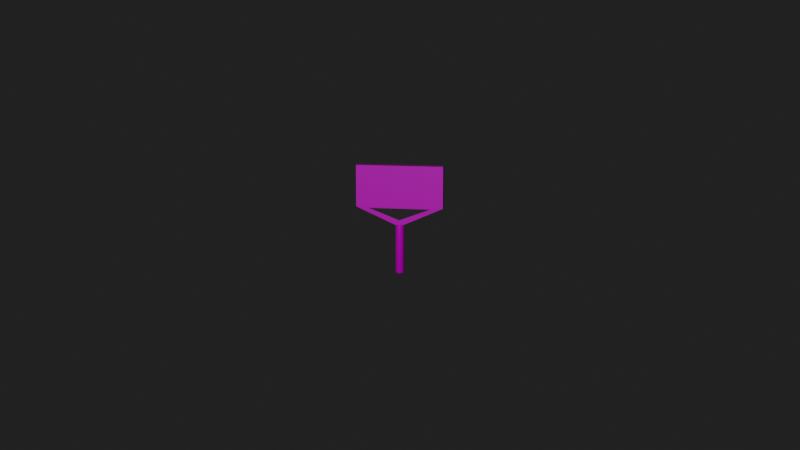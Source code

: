 # Source: ll-measure.blend  (saved by Blender 2.82.7; exported with 4.5.12 LTS)
import bpy
from mathutils import Matrix  # noqa: F401  (used for matrix-valued properties, if any)

bpy.ops.wm.read_factory_settings(use_empty=True)
scene = bpy.context.scene
scene.name = 'Scene'

# ---- collections
col_light_cam_collection = bpy.data.collections.new('light-cam-collection'); scene.collection.children.link(col_light_cam_collection)
col_collection = bpy.data.collections.new('Collection'); scene.collection.children.link(col_collection)
col_bake_light = bpy.data.collections.new('bake-light'); scene.collection.children.link(col_bake_light)
col_bake_body = bpy.data.collections.new('bake-body'); scene.collection.children.link(col_bake_body)

# ---- images (referenced by path relative to the original .blend; pixels are not part of the script)
import os
ASSET_DIR = os.environ.get("B2B_ASSET_DIR", "")  # directory of the original .blend (textures are referenced by path, not embedded)
HERE = os.path.dirname(os.path.abspath(__file__))  # packed textures are extracted next to this script under _unpacked/

def load_image(name, relpath, width, height, colorspace="sRGB"):
    """Load a texture the original file referenced (path relative to the .blend, or extracted next to this script)."""
    p = next((c for c in (os.path.join(HERE, relpath), os.path.join(ASSET_DIR, relpath)) if relpath and os.path.exists(c)), "")
    if p:
        img = bpy.data.images.load(p, check_existing=True)
        img.name = name
    else:  # same state as the original file: an image datablock whose file is absent (Cycles renders it pink)
        img = bpy.data.images.new(name, width, height)
        img.source = "FILE"
        img.filepath = "//" + (relpath or name)
    img.colorspace_settings.name = colorspace
    return img
img_ll_measure_tex_png = load_image('ll-measure-tex.png', 'll-measure-tex.png', 1024, 1024, 'sRGB')
img_ll_measure_bake_tmp_png = load_image('ll-measure-bake-tmp.png', 'll-measure-bake-tmp.png', 1024, 1024, 'sRGB')

# ---- materials (node trees are filled in below, after node groups)
mat_measure_mat = bpy.data.materials.new('measure-mat')
mat_measure_mat.alpha_threshold = 0.0
mat_measure_mat.line_color = (0.0, 0.0, 0.0, 1.0)
mat_measure_color_mat = bpy.data.materials.new('measure-color-mat')
mat_measure_bake = bpy.data.materials.new('measure-bake')
mat_measure_bake.alpha_threshold = 0.0
mat_measure_bake.line_color = (0.0, 0.0, 0.0, 1.0)

# ---- node groups
ng_auto_smooth = bpy.data.node_groups.new('Auto Smooth', 'GeometryNodeTree')
_s = ng_auto_smooth.interface.new_socket(name='Geometry', in_out='OUTPUT', socket_type='NodeSocketGeometry')
_s = ng_auto_smooth.interface.new_socket(name='Geometry', in_out='INPUT', socket_type='NodeSocketGeometry')
_s = ng_auto_smooth.interface.new_socket(name='Angle', in_out='INPUT', socket_type='NodeSocketFloat')
_s.subtype = 'ANGLE'
_s.min_value = 0.0
_s.max_value = 3.142
ng_auto_smooth.is_modifier = True
_N = ng_auto_smooth.nodes; _L = ng_auto_smooth.links
n0 = _N.new('NodeGroupOutput'); n0.name = 'Group Output'; n0.location = (480, -100)
n1 = _N.new('NodeGroupInput'); n1.name = 'Group Input'; n1.location = (-420, -300)
n2 = _N.new('NodeGroupInput'); n2.name = 'Group Input.001'; n2.location = (-60, -100)
n3 = _N.new('GeometryNodeSetShadeSmooth'); n3.name = 'Set Shade Smooth'; n3.location = (120, -100)
n3.domain = 'EDGE'
n4 = _N.new('GeometryNodeSetShadeSmooth'); n4.name = 'Set Shade Smooth.001'; n4.location = (300, -100)
n5 = _N.new('GeometryNodeInputMeshEdgeAngle'); n5.name = 'Edge Angle'; n5.location = (-420, -220)
n6 = _N.new('GeometryNodeInputEdgeSmooth'); n6.name = 'Is Edge Smooth'; n6.location = (-60, -160)
n7 = _N.new('GeometryNodeInputShadeSmooth'); n7.name = 'Is Face Smooth'; n7.location = (-240, -340)
n8 = _N.new('FunctionNodeBooleanMath'); n8.name = 'Boolean Math'; n8.location = (-60, -220)
n9 = _N.new('FunctionNodeCompare'); n9.name = 'Compare'; n9.location = (-240, -180)
n9.operation = 'LESS_EQUAL'
_L.new(n5.outputs[0], n9.inputs[0])
_L.new(n4.outputs[0], n0.inputs[0])
_L.new(n1.outputs[1], n9.inputs[1])
_L.new(n9.outputs[0], n8.inputs[0])
_L.new(n7.outputs[0], n8.inputs[1])
_L.new(n2.outputs[0], n3.inputs[0])
_L.new(n6.outputs[0], n3.inputs[1])
_L.new(n3.outputs[0], n4.inputs[0])
_L.new(n8.outputs[0], n3.inputs[2])
n0.is_active_output = True

# ---- material node trees
mat_measure_mat.use_nodes = True; mat_measure_mat.node_tree.nodes.clear()
_N = mat_measure_mat.node_tree.nodes; _L = mat_measure_mat.node_tree.links
n0 = _N.new('ShaderNodeOutputMaterial'); n0.name = 'Material Output'; n0.location = (300, 300)
n1 = _N.new('ShaderNodeAttribute'); n1.name = 'Attribute'; n1.location = (-250, 360)
n1.attribute_name = 'Col'
n2 = _N.new('ShaderNodeBsdfPrincipled'); n2.name = 'Principled BSDF'; n2.location = (10, 300)
n2.distribution = 'GGX'
n2.subsurface_method = 'BURLEY'
n2.inputs[2].default_value = 0.4
n2.inputs[3].default_value = 1.45
n2.inputs[27].default_value = (0.0, 0.0, 0.0, 1.0)
n2.inputs[28].default_value = 1.0
n3 = _N.new('ShaderNodeTexImage'); n3.name = 'Image Texture'; n3.location = (-345, 208)
n3.image = img_ll_measure_tex_png
_L.new(n2.outputs[0], n0.inputs[0])
_L.new(n3.outputs[0], n2.inputs[0])
n0.is_active_output = True
mat_measure_color_mat.use_nodes = True; mat_measure_color_mat.node_tree.nodes.clear()
_N = mat_measure_color_mat.node_tree.nodes; _L = mat_measure_color_mat.node_tree.links
n0 = _N.new('ShaderNodeOutputMaterial'); n0.name = 'Material Output'; n0.location = (300, 300)
n1 = _N.new('ShaderNodeBsdfPrincipled'); n1.name = 'Principled BSDF'; n1.location = (10, 300)
n1.distribution = 'GGX'
n1.subsurface_method = 'BURLEY'
n1.inputs[0].default_value = (0.0, 0.0, 0.0, 1.0)
n1.inputs[3].default_value = 1.45
n1.inputs[27].default_value = (0.0, 0.0, 0.0, 1.0)
n1.inputs[28].default_value = 1.0
_L.new(n1.outputs[0], n0.inputs[0])
n0.is_active_output = True
mat_measure_bake.use_nodes = True; mat_measure_bake.node_tree.nodes.clear()
_N = mat_measure_bake.node_tree.nodes; _L = mat_measure_bake.node_tree.links
n0 = _N.new('ShaderNodeOutputMaterial'); n0.name = 'Material Output'; n0.location = (300, 300)
n1 = _N.new('ShaderNodeBsdfPrincipled'); n1.name = 'Principled BSDF'; n1.location = (10, 300)
n1.distribution = 'GGX'
n1.subsurface_method = 'BURLEY'
n1.inputs[2].default_value = 0.4
n1.inputs[3].default_value = 1.45
n1.inputs[27].default_value = (0.0, 0.0, 0.0, 1.0)
n1.inputs[28].default_value = 1.0
n2 = _N.new('ShaderNodeTexImage'); n2.name = 'Image Texture'; n2.location = (-634, 193)
n2.image = img_ll_measure_tex_png
n3 = _N.new('ShaderNodeAttribute'); n3.name = 'Attribute'; n3.location = (-206, 329)
n3.attribute_name = 'Col'
n4 = _N.new('ShaderNodeTexImage'); n4.name = 'Image Texture.001'; n4.location = (-304, 181)
n4.image = img_ll_measure_bake_tmp_png
_L.new(n1.outputs[0], n0.inputs[0])
_L.new(n3.outputs[0], n1.inputs[0])
n0.is_active_output = True

# ---- world
world_world = bpy.data.worlds.new('World'); scene.world = world_world
world_world.use_nodes = True; world_world.node_tree.nodes.clear()
_N = world_world.node_tree.nodes; _L = world_world.node_tree.links
n0 = _N.new('ShaderNodeOutputWorld'); n0.name = 'World Output'; n0.location = (300, 300)
n1 = _N.new('ShaderNodeBackground'); n1.name = 'Background'; n1.location = (10, 300)
n1.inputs[0].default_value = (0.01444, 0.01444, 0.01444, 1.0)
_L.new(n1.outputs[0], n0.inputs[0])
n0.is_active_output = True
world_world.color = (0.05088, 0.05088, 0.05088)
world_world.use_sun_shadow = False
world_world.sun_shadow_jitter_overblur = 0.0

# ---- cameras
cam_camera = bpy.data.cameras.new('Camera')
cam_camera.clip_end = 100.0
cam_camera.ortho_scale = 7.314

# ---- lights
light_snap_light = bpy.data.lights.new('snap-light', 'SUN')
light_snap_light.transmission_factor = 0.0
light_snap_light.angle = 0.1993
light_snap_light.energy = 1.0
light_snap_light.shadow_soft_size = 0.1
light_snap_light.shadow_cascade_max_distance = 1000.0
light_light = bpy.data.lights.new('Light', 'SUN')
light_light.transmission_factor = 0.0
light_light.angle = 0.1993
light_light.energy = 2.0
light_light.shadow_soft_size = 0.1
light_light.shadow_cascade_max_distance = 1000.0
light_back_light = bpy.data.lights.new('back-light', 'SUN')
light_back_light.transmission_factor = 0.0
light_back_light.angle = 0.1993
light_back_light.energy = 0.5
light_back_light.shadow_soft_size = 0.1
light_back_light.shadow_cascade_max_distance = 1000.0

# ---- meshes
me_measure_body = bpy.data.meshes.new('measure-body')
me_measure_body.from_pydata([(0.2, 0.02, 0.51), (0.2, -0.02, 0.51), (-0.2, 0.02, 0.51), (-0.2, -0.02, 0.51), (0.2, 0.02, 0.32), (0.01932, 0.01932, 0.24), (0.2, -0.02, 0.32), (0.01932, -0.01932, 0.24), (-0.2, 0.02, 0.32), (-0.01932, 0.01932, 0.24), (-0.2, -0.02, 0.32), (-0.01932, -0.01932, 0.24)], [], [(0, 2, 3, 1), (6, 1, 3, 10), (10, 3, 2, 8), (4, 0, 1, 6), (8, 2, 0, 4), (7, 6, 10, 11), (11, 10, 8, 9), (9, 5, 7, 11), (5, 4, 6, 7), (9, 8, 4, 5)])
_uv = me_measure_body.uv_layers.new(name='UVMap')
_uv.uv.foreach_set('vector', [0.353, 0.3664, 0.6242, 0.3664, 0.6242, 0.3936, 0.353, 0.3936, 0.4732, 0.11, 0.4732, 0.3174, 0.03652, 0.3174, 0.03652, 0.11, 0.753, 0.3936, 0.6242, 0.3936, 0.6242, 0.3664, 0.753, 0.3664, 0.2242, 0.3664, 0.353, 0.3664, 0.353, 0.3936, 0.2242, 0.3936, 0.9635, 0.11, 0.9635, 0.3174, 0.5268, 0.3174, 0.5268, 0.11, 0.2759, 0.02265, 0.4732, 0.11, 0.03652, 0.11, 0.2337, 0.02265, 0.887, 0.3931, 0.753, 0.3936, 0.753, 0.3664, 0.887, 0.3669, 0.06398, 0.3669, 0.09017, 0.3669, 0.09017, 0.3931, 0.06398, 0.3931, 0.09017, 0.3669, 0.2242, 0.3664, 0.2242, 0.3936, 0.09017, 0.3931, 0.7663, 0.02265, 0.9635, 0.11, 0.5268, 0.11, 0.7241, 0.02265])
_ca = me_measure_body.color_attributes.new('Col', 'BYTE_COLOR', 'CORNER')
_ca.data.foreach_set('color', [0.2159, 0.2159, 0.2159, 1.0, 0.2159, 0.2159, 0.2159, 1.0, 0.2159, 0.2159, 0.2159, 1.0, 0.2159, 0.2159, 0.2159, 1.0, 0.2159, 0.2159, 0.2159, 1.0, 0.2159, 0.2159, 0.2159, 1.0, 0.2159, 0.2159, 0.2159, 1.0, 0.2159, 0.2159, 0.2159, 1.0, 0.2159, 0.2159, 0.2159, 1.0, 0.2159, 0.2159, 0.2159, 1.0, 0.2159, 0.2159, 0.2159, 1.0, 0.2159, 0.2159, 0.2159, 1.0, 0.2159, 0.2159, 0.2159, 1.0, 0.2159, 0.2159, 0.2159, 1.0, 0.2159, 0.2159, 0.2159, 1.0, 0.2159, 0.2159, 0.2159, 1.0, 0.2159, 0.2159, 0.2159, 1.0, 0.2159, 0.2159, 0.2159, 1.0, 0.2159, 0.2159, 0.2159, 1.0, 0.2159, 0.2159, 0.2159, 1.0, 0.2159, 0.2159, 0.2159, 1.0, 0.2159, 0.2159, 0.2159, 1.0, 0.2159, 0.2159, 0.2159, 1.0, 0.2159, 0.2159, 0.2159, 1.0, 0.2159, 0.2159, 0.2159, 1.0, 0.2159, 0.2159, 0.2159, 1.0, 0.2159, 0.2159, 0.2159, 1.0, 0.2159, 0.2159, 0.2159, 1.0, 0.2159, 0.2159, 0.2159, 1.0, 0.2159, 0.2159, 0.2159, 1.0, 0.2159, 0.2159, 0.2159, 1.0, 0.2159, 0.2159, 0.2159, 1.0, 0.2159, 0.2159, 0.2159, 1.0, 0.2159, 0.2159, 0.2159, 1.0, 0.2159, 0.2159, 0.2159, 1.0, 0.2159, 0.2159, 0.2159, 1.0, 0.2159, 0.2159, 0.2159, 1.0, 0.2159, 0.2159, 0.2159, 1.0, 0.2159, 0.2159, 0.2159, 1.0, 0.2159, 0.2159, 0.2159, 1.0])
me_measure_body.materials.append(mat_measure_mat)
me_measure_body.use_remesh_preserve_volume = False
me_measure_body.use_remesh_preserve_attributes = False
me_measure_body.use_mirror_vertex_groups = False
me_measure_body.use_paint_bone_selection = False
me_measure_body.use_paint_mask = True
me_measure_body.update()
me_stake = bpy.data.meshes.new('stake')
me_stake.from_pydata([(-0.005176, 0.01932, 0.24), (0.005176, 0.01932, 0.24), (0.01414, 0.01414, 0.24), (0.01932, 0.005176, 0.24), (0.01932, -0.005176, 0.24), (0.01414, -0.01414, 0.24), (0.005176, -0.01932, 0.24), (0.0, 0.0, 0.0), (-0.005176, -0.01932, 0.24), (-0.01414, -0.01414, 0.24), (-0.01932, -0.005176, 0.24), (-0.01932, 0.005176, 0.24), (-0.01414, 0.01414, 0.24), (-0.005176, 0.01932, 0.02), (0.005176, 0.01932, 0.02), (0.01414, 0.01414, 0.02), (0.01932, 0.005176, 0.02), (0.01932, -0.005176, 0.02), (0.01414, -0.01414, 0.02), (0.005176, -0.01932, 0.02), (-0.005176, -0.01932, 0.02), (-0.01414, -0.01414, 0.02), (-0.01932, -0.005176, 0.02), (-0.01932, 0.005176, 0.02), (-0.01414, 0.01414, 0.02)], [], [(13, 0, 1, 14), (14, 1, 2, 15), (15, 2, 3, 16), (16, 3, 4, 17), (17, 4, 5, 18), (18, 5, 6, 19), (19, 6, 8, 20), (20, 8, 9, 21), (21, 9, 10, 22), (22, 10, 11, 23), (1, 0, 12, 11, 10, 9, 8, 6, 5, 4, 3, 2), (23, 11, 12, 24), (24, 12, 0, 13), (7, 24, 13), (7, 23, 24), (7, 22, 23), (7, 21, 22), (7, 20, 21), (7, 19, 20), (7, 18, 19), (7, 17, 18), (7, 16, 17), (7, 15, 16), (7, 14, 15), (7, 13, 14)])
me_stake.polygons.foreach_set('use_smooth', [True] * 25)
_uv = me_stake.uv_layers.new(name='UVMap')
_uv.uv.foreach_set('vector', [0.1021, 0.6688, 0.6216, 0.6702, 0.6211, 0.697, 0.1118, 0.6917, 0.1118, 0.6917, 0.6211, 0.697, 0.6204, 0.7238, 0.1175, 0.7129, 0.1175, 0.7129, 0.6204, 0.7238, 0.6194, 0.7505, 0.1203, 0.7331, 0.1203, 0.7331, 0.6194, 0.7505, 0.6182, 0.7772, 0.1207, 0.7527, 0.1207, 0.7527, 0.6182, 0.7772, 0.6167, 0.8038, 0.1187, 0.7723, 0.1187, 0.7723, 0.6167, 0.8038, 0.6149, 0.8305, 0.1141, 0.7922, 0.1141, 0.7922, 0.6149, 0.8305, 0.613, 0.8571, 0.1066, 0.8131, 0.1066, 0.8131, 0.613, 0.8571, 0.6108, 0.884, 0.09477, 0.8353, 0.09477, 0.8353, 0.6108, 0.884, 0.6084, 0.9111, 0.07661, 0.8593, 0.07661, 0.8593, 0.6084, 0.9111, 0.606, 0.9374, 0.04738, 0.8856, 0.6648, 0.9791, 0.6385, 0.9766, 0.617, 0.9614, 0.606, 0.9374, 0.6084, 0.9111, 0.6237, 0.8896, 0.6476, 0.8785, 0.6739, 0.881, 0.6955, 0.8962, 0.7065, 0.9202, 0.7041, 0.9465, 0.6888, 0.968, 0.06072, 0.6159, 0.6221, 0.6159, 0.6219, 0.6432, 0.08646, 0.6438, 0.08646, 0.6438, 0.6219, 0.6432, 0.6216, 0.6702, 0.1021, 0.6688, 0.02248, 0.7484, 0.08646, 0.6438, 0.1021, 0.6688, 0.02248, 0.7484, 0.06072, 0.6159, 0.08646, 0.6438, 0.02248, 0.7484, 0.07661, 0.8593, 0.04738, 0.8856, 0.02248, 0.7484, 0.09477, 0.8353, 0.07661, 0.8593, 0.02248, 0.7484, 0.1066, 0.8131, 0.09477, 0.8353, 0.02248, 0.7484, 0.1141, 0.7922, 0.1066, 0.8131, 0.02248, 0.7484, 0.1187, 0.7723, 0.1141, 0.7922, 0.02248, 0.7484, 0.1207, 0.7527, 0.1187, 0.7723, 0.02248, 0.7484, 0.1203, 0.7331, 0.1207, 0.7527, 0.02248, 0.7484, 0.1175, 0.7129, 0.1203, 0.7331, 0.02248, 0.7484, 0.1118, 0.6917, 0.1175, 0.7129, 0.02248, 0.7484, 0.1021, 0.6688, 0.1118, 0.6917])
_ca = me_stake.color_attributes.new('Col', 'BYTE_COLOR', 'CORNER')
_ca.data.foreach_set('color', [0.05781, 0.05781, 0.05781, 1.0, 0.05781, 0.05781, 0.05781, 1.0, 0.05781, 0.05781, 0.05781, 1.0, 0.05781, 0.05781, 0.05781, 1.0, 0.05781, 0.05781, 0.05781, 1.0, 0.05781, 0.05781, 0.05781, 1.0, 0.05781, 0.05781, 0.05781, 1.0, 0.05781, 0.05781, 0.05781, 1.0, 0.05781, 0.05781, 0.05781, 1.0, 0.05781, 0.05781, 0.05781, 1.0, 0.05781, 0.05781, 0.05781, 1.0, 0.05781, 0.05781, 0.05781, 1.0, 0.05781, 0.05781, 0.05781, 1.0, 0.05781, 0.05781, 0.05781, 1.0, 0.05781, 0.05781, 0.05781, 1.0, 0.05781, 0.05781, 0.05781, 1.0, 0.05781, 0.05781, 0.05781, 1.0, 0.05781, 0.05781, 0.05781, 1.0, 0.05781, 0.05781, 0.05781, 1.0, 0.05781, 0.05781, 0.05781, 1.0, 0.05781, 0.05781, 0.05781, 1.0, 0.05781, 0.05781, 0.05781, 1.0, 0.05781, 0.05781, 0.05781, 1.0, 0.05781, 0.05781, 0.05781, 1.0, 0.05781, 0.05781, 0.05781, 1.0, 0.05781, 0.05781, 0.05781, 1.0, 0.05781, 0.05781, 0.05781, 1.0, 0.05781, 0.05781, 0.05781, 1.0, 0.05781, 0.05781, 0.05781, 1.0, 0.05781, 0.05781, 0.05781, 1.0, 0.05781, 0.05781, 0.05781, 1.0, 0.05781, 0.05781, 0.05781, 1.0, 0.05781, 0.05781, 0.05781, 1.0, 0.05781, 0.05781, 0.05781, 1.0, 0.05781, 0.05781, 0.05781, 1.0, 0.05781, 0.05781, 0.05781, 1.0, 0.05781, 0.05781, 0.05781, 1.0, 0.05781, 0.05781, 0.05781, 1.0, 0.05781, 0.05781, 0.05781, 1.0, 0.05781, 0.05781, 0.05781, 1.0, 0.05781, 0.05781, 0.05781, 1.0, 0.05781, 0.05781, 0.05781, 1.0, 0.05781, 0.05781, 0.05781, 1.0, 0.05781, 0.05781, 0.05781, 1.0, 0.05781, 0.05781, 0.05781, 1.0, 0.05781, 0.05781, 0.05781, 1.0, 0.05781, 0.05781, 0.05781, 1.0, 0.05781, 0.05781, 0.05781, 1.0, 0.05781, 0.05781, 0.05781, 1.0, 0.05781, 0.05781, 0.05781, 1.0, 0.05781, 0.05781, 0.05781, 1.0, 0.05781, 0.05781, 0.05781, 1.0, 0.05781, 0.05781, 0.05781, 1.0, 0.05781, 0.05781, 0.05781, 1.0, 0.05781, 0.05781, 0.05781, 1.0, 0.05781, 0.05781, 0.05781, 1.0, 0.05781, 0.05781, 0.05781, 1.0, 0.05781, 0.05781, 0.05781, 1.0, 0.05781, 0.05781, 0.05781, 1.0, 0.05781, 0.05781, 0.05781, 1.0, 0.05781, 0.05781, 0.05781, 1.0, 0.05781, 0.05781, 0.05781, 1.0, 0.05781, 0.05781, 0.05781, 1.0, 0.05781, 0.05781, 0.05781, 1.0, 0.05781, 0.05781, 0.05781, 1.0, 0.05781, 0.05781, 0.05781, 1.0, 0.05781, 0.05781, 0.05781, 1.0, 0.05781, 0.05781, 0.05781, 1.0, 0.05781, 0.05781, 0.05781, 1.0, 0.05781, 0.05781, 0.05781, 1.0, 0.05781, 0.05781, 0.05781, 1.0, 0.05781, 0.05781, 0.05781, 1.0, 0.05781, 0.05781, 0.05781, 1.0, 0.05781, 0.05781, 0.05781, 1.0, 0.05781, 0.05781, 0.05781, 1.0, 0.05781, 0.05781, 0.05781, 1.0, 0.05781, 0.05781, 0.05781, 1.0, 0.05781, 0.05781, 0.05781, 1.0, 0.05781, 0.05781, 0.05781, 1.0, 0.05781, 0.05781, 0.05781, 1.0, 0.05781, 0.05781, 0.05781, 1.0, 0.05781, 0.05781, 0.05781, 1.0, 0.05781, 0.05781, 0.05781, 1.0, 0.05781, 0.05781, 0.05781, 1.0, 0.05781, 0.05781, 0.05781, 1.0, 0.05781, 0.05781, 0.05781, 1.0, 0.05781, 0.05781, 0.05781, 1.0, 0.05781, 0.05781, 0.05781, 1.0, 0.05781, 0.05781, 0.05781, 1.0, 0.05781, 0.05781, 0.05781, 1.0, 0.05781, 0.05781, 0.05781, 1.0, 0.05781, 0.05781, 0.05781, 1.0, 0.05781, 0.05781, 0.05781, 1.0, 0.05781, 0.05781, 0.05781, 1.0, 0.05781, 0.05781, 0.05781, 1.0, 0.05781, 0.05781, 0.05781, 1.0])
me_stake.materials.append(mat_measure_mat)
me_stake.use_remesh_fix_poles = True
me_stake.use_remesh_preserve_attributes = False
me_stake.use_mirror_vertex_groups = False
me_stake.update()
me_measure_color = bpy.data.meshes.new('measure-color')
me_measure_color.from_pydata([(-0.1437, -0.021, 0.3147), (-0.1437, 0.021, 0.3147), (0.0, -0.021, 0.2607), (0.1437, -0.021, 0.3147), (0.0, 0.021, 0.2607), (0.1437, 0.021, 0.3147)], [], [(2, 0, 1, 4), (4, 1, 5), (4, 5, 3, 2), (2, 3, 0), (5, 1, 0, 3)])
_uv = me_measure_color.uv_layers.new(name='UVMap')
_uv.uv.foreach_set('vector', [0.375, 0.0, 0.625, 0.0, 0.625, 0.25, 0.375, 0.25, 0.375, 0.25, 0.625, 0.25, 0.625, 0.5, 0.375, 0.5, 0.625, 0.5, 0.625, 0.75, 0.375, 0.75, 0.375, 0.75, 0.625, 0.75, 0.625, 1.0, 0.625, 0.5, 0.875, 0.5, 0.875, 0.75, 0.625, 0.75])
me_measure_color.materials.append(mat_measure_color_mat)
me_measure_color.use_remesh_fix_poles = True
me_measure_color.use_remesh_preserve_attributes = False
me_measure_color.use_mirror_vertex_groups = False
me_measure_color.update()
me_measure_body_bake = bpy.data.meshes.new('measure-body-bake')
me_measure_body_bake.from_pydata([(0.2, 0.02, 0.51), (0.2, -0.02, 0.51), (-0.2, 0.02, 0.51), (-0.2, -0.02, 0.51), (0.2, 0.02, 0.32), (0.01932, 0.01932, 0.24), (0.2, -0.02, 0.32), (0.01932, -0.01932, 0.24), (-0.2, 0.02, 0.32), (-0.01932, 0.01932, 0.24), (-0.2, -0.02, 0.32), (-0.01932, -0.01932, 0.24)], [], [(0, 2, 3, 1), (6, 1, 3, 10), (10, 3, 2, 8), (4, 0, 1, 6), (8, 2, 0, 4), (7, 6, 10, 11), (11, 10, 8, 9), (9, 5, 7, 11), (5, 4, 6, 7), (9, 8, 4, 5)])
_uv = me_measure_body_bake.uv_layers.new(name='UVMap')
_uv.uv.foreach_set('vector', [0.353, 0.3664, 0.6242, 0.3664, 0.6242, 0.3936, 0.353, 0.3936, 0.4732, 0.11, 0.4732, 0.3174, 0.03652, 0.3174, 0.03652, 0.11, 0.753, 0.3936, 0.6242, 0.3936, 0.6242, 0.3664, 0.753, 0.3664, 0.2242, 0.3664, 0.353, 0.3664, 0.353, 0.3936, 0.2242, 0.3936, 0.9635, 0.11, 0.9635, 0.3174, 0.5268, 0.3174, 0.5268, 0.11, 0.2759, 0.02265, 0.4732, 0.11, 0.03652, 0.11, 0.2337, 0.02265, 0.887, 0.3931, 0.753, 0.3936, 0.753, 0.3664, 0.887, 0.3669, 0.06398, 0.3669, 0.09017, 0.3669, 0.09017, 0.3931, 0.06398, 0.3931, 0.09017, 0.3669, 0.2242, 0.3664, 0.2242, 0.3936, 0.09017, 0.3931, 0.7663, 0.02265, 0.9635, 0.11, 0.5268, 0.11, 0.7241, 0.02265])
_ca = me_measure_body_bake.color_attributes.new('Col', 'BYTE_COLOR', 'CORNER')
_ca.data.foreach_set('color', [0.2159, 0.2159, 0.2159, 1.0, 0.2159, 0.2159, 0.2159, 1.0, 0.2159, 0.2159, 0.2159, 1.0, 0.2159, 0.2159, 0.2159, 1.0, 0.2159, 0.2159, 0.2159, 1.0, 0.2159, 0.2159, 0.2159, 1.0, 0.2159, 0.2159, 0.2159, 1.0, 0.2159, 0.2159, 0.2159, 1.0, 0.2159, 0.2159, 0.2159, 1.0, 0.2159, 0.2159, 0.2159, 1.0, 0.2159, 0.2159, 0.2159, 1.0, 0.2159, 0.2159, 0.2159, 1.0, 0.2159, 0.2159, 0.2159, 1.0, 0.2159, 0.2159, 0.2159, 1.0, 0.2159, 0.2159, 0.2159, 1.0, 0.2159, 0.2159, 0.2159, 1.0, 0.2159, 0.2159, 0.2159, 1.0, 0.2159, 0.2159, 0.2159, 1.0, 0.2159, 0.2159, 0.2159, 1.0, 0.2159, 0.2159, 0.2159, 1.0, 0.2159, 0.2159, 0.2159, 1.0, 0.2159, 0.2159, 0.2159, 1.0, 0.2159, 0.2159, 0.2159, 1.0, 0.2159, 0.2159, 0.2159, 1.0, 0.2159, 0.2159, 0.2159, 1.0, 0.2159, 0.2159, 0.2159, 1.0, 0.2159, 0.2159, 0.2159, 1.0, 0.2159, 0.2159, 0.2159, 1.0, 0.2159, 0.2159, 0.2159, 1.0, 0.2159, 0.2159, 0.2159, 1.0, 0.2159, 0.2159, 0.2159, 1.0, 0.2159, 0.2159, 0.2159, 1.0, 0.2159, 0.2159, 0.2159, 1.0, 0.2159, 0.2159, 0.2159, 1.0, 0.2159, 0.2159, 0.2159, 1.0, 0.2159, 0.2159, 0.2159, 1.0, 0.2159, 0.2159, 0.2159, 1.0, 0.2159, 0.2159, 0.2159, 1.0, 0.2159, 0.2159, 0.2159, 1.0, 0.2159, 0.2159, 0.2159, 1.0])
me_measure_body_bake.materials.append(mat_measure_bake)
me_measure_body_bake.use_remesh_preserve_volume = False
me_measure_body_bake.use_remesh_preserve_attributes = False
me_measure_body_bake.use_mirror_vertex_groups = False
me_measure_body_bake.use_paint_bone_selection = False
me_measure_body_bake.use_paint_mask = True
me_measure_body_bake.update()
me_stake_bake = bpy.data.meshes.new('stake-bake')
me_stake_bake.from_pydata([(-0.005176, 0.01932, 0.24), (0.005176, 0.01932, 0.24), (0.01414, 0.01414, 0.24), (0.01932, 0.005176, 0.24), (0.01932, -0.005176, 0.24), (0.01414, -0.01414, 0.24), (0.005176, -0.01932, 0.24), (0.0, 0.0, 0.0), (-0.005176, -0.01932, 0.24), (-0.01414, -0.01414, 0.24), (-0.01932, -0.005176, 0.24), (-0.01932, 0.005176, 0.24), (-0.01414, 0.01414, 0.24), (-0.005176, 0.01932, 0.02), (0.005176, 0.01932, 0.02), (0.01414, 0.01414, 0.02), (0.01932, 0.005176, 0.02), (0.01932, -0.005176, 0.02), (0.01414, -0.01414, 0.02), (0.005176, -0.01932, 0.02), (-0.005176, -0.01932, 0.02), (-0.01414, -0.01414, 0.02), (-0.01932, -0.005176, 0.02), (-0.01932, 0.005176, 0.02), (-0.01414, 0.01414, 0.02)], [], [(13, 0, 1, 14), (14, 1, 2, 15), (15, 2, 3, 16), (16, 3, 4, 17), (17, 4, 5, 18), (18, 5, 6, 19), (19, 6, 8, 20), (20, 8, 9, 21), (21, 9, 10, 22), (22, 10, 11, 23), (1, 0, 12, 11, 10, 9, 8, 6, 5, 4, 3, 2), (23, 11, 12, 24), (24, 12, 0, 13), (7, 24, 13), (7, 23, 24), (7, 22, 23), (7, 21, 22), (7, 20, 21), (7, 19, 20), (7, 18, 19), (7, 17, 18), (7, 16, 17), (7, 15, 16), (7, 14, 15), (7, 13, 14)])
me_stake_bake.polygons.foreach_set('use_smooth', [True] * 25)
_uv = me_stake_bake.uv_layers.new(name='UVMap')
_uv.uv.foreach_set('vector', [0.1021, 0.6688, 0.6216, 0.6702, 0.6211, 0.697, 0.1118, 0.6917, 0.1118, 0.6917, 0.6211, 0.697, 0.6204, 0.7238, 0.1175, 0.7129, 0.1175, 0.7129, 0.6204, 0.7238, 0.6194, 0.7505, 0.1203, 0.7331, 0.1203, 0.7331, 0.6194, 0.7505, 0.6182, 0.7772, 0.1207, 0.7527, 0.1207, 0.7527, 0.6182, 0.7772, 0.6167, 0.8038, 0.1187, 0.7723, 0.1187, 0.7723, 0.6167, 0.8038, 0.6149, 0.8305, 0.1141, 0.7922, 0.1141, 0.7922, 0.6149, 0.8305, 0.613, 0.8571, 0.1066, 0.8131, 0.1066, 0.8131, 0.613, 0.8571, 0.6108, 0.884, 0.09477, 0.8353, 0.09477, 0.8353, 0.6108, 0.884, 0.6084, 0.9111, 0.07661, 0.8593, 0.07661, 0.8593, 0.6084, 0.9111, 0.606, 0.9374, 0.04738, 0.8856, 0.6648, 0.9791, 0.6385, 0.9766, 0.617, 0.9614, 0.606, 0.9374, 0.6084, 0.9111, 0.6237, 0.8896, 0.6476, 0.8785, 0.6739, 0.881, 0.6955, 0.8962, 0.7065, 0.9202, 0.7041, 0.9465, 0.6888, 0.968, 0.06072, 0.6159, 0.6221, 0.6159, 0.6219, 0.6432, 0.08646, 0.6438, 0.08646, 0.6438, 0.6219, 0.6432, 0.6216, 0.6702, 0.1021, 0.6688, 0.02248, 0.7484, 0.08646, 0.6438, 0.1021, 0.6688, 0.02248, 0.7484, 0.06072, 0.6159, 0.08646, 0.6438, 0.02248, 0.7484, 0.07661, 0.8593, 0.04738, 0.8856, 0.02248, 0.7484, 0.09477, 0.8353, 0.07661, 0.8593, 0.02248, 0.7484, 0.1066, 0.8131, 0.09477, 0.8353, 0.02248, 0.7484, 0.1141, 0.7922, 0.1066, 0.8131, 0.02248, 0.7484, 0.1187, 0.7723, 0.1141, 0.7922, 0.02248, 0.7484, 0.1207, 0.7527, 0.1187, 0.7723, 0.02248, 0.7484, 0.1203, 0.7331, 0.1207, 0.7527, 0.02248, 0.7484, 0.1175, 0.7129, 0.1203, 0.7331, 0.02248, 0.7484, 0.1118, 0.6917, 0.1175, 0.7129, 0.02248, 0.7484, 0.1021, 0.6688, 0.1118, 0.6917])
_ca = me_stake_bake.color_attributes.new('Col', 'BYTE_COLOR', 'CORNER')
_ca.data.foreach_set('color', [0.05781, 0.05781, 0.05781, 1.0, 0.05781, 0.05781, 0.05781, 1.0, 0.05781, 0.05781, 0.05781, 1.0, 0.05781, 0.05781, 0.05781, 1.0, 0.05781, 0.05781, 0.05781, 1.0, 0.05781, 0.05781, 0.05781, 1.0, 0.05781, 0.05781, 0.05781, 1.0, 0.05781, 0.05781, 0.05781, 1.0, 0.05781, 0.05781, 0.05781, 1.0, 0.05781, 0.05781, 0.05781, 1.0, 0.05781, 0.05781, 0.05781, 1.0, 0.05781, 0.05781, 0.05781, 1.0, 0.05781, 0.05781, 0.05781, 1.0, 0.05781, 0.05781, 0.05781, 1.0, 0.05781, 0.05781, 0.05781, 1.0, 0.05781, 0.05781, 0.05781, 1.0, 0.05781, 0.05781, 0.05781, 1.0, 0.05781, 0.05781, 0.05781, 1.0, 0.05781, 0.05781, 0.05781, 1.0, 0.05781, 0.05781, 0.05781, 1.0, 0.05781, 0.05781, 0.05781, 1.0, 0.05781, 0.05781, 0.05781, 1.0, 0.05781, 0.05781, 0.05781, 1.0, 0.05781, 0.05781, 0.05781, 1.0, 0.05781, 0.05781, 0.05781, 1.0, 0.05781, 0.05781, 0.05781, 1.0, 0.05781, 0.05781, 0.05781, 1.0, 0.05781, 0.05781, 0.05781, 1.0, 0.05781, 0.05781, 0.05781, 1.0, 0.05781, 0.05781, 0.05781, 1.0, 0.05781, 0.05781, 0.05781, 1.0, 0.05781, 0.05781, 0.05781, 1.0, 0.05781, 0.05781, 0.05781, 1.0, 0.05781, 0.05781, 0.05781, 1.0, 0.05781, 0.05781, 0.05781, 1.0, 0.05781, 0.05781, 0.05781, 1.0, 0.05781, 0.05781, 0.05781, 1.0, 0.05781, 0.05781, 0.05781, 1.0, 0.05781, 0.05781, 0.05781, 1.0, 0.05781, 0.05781, 0.05781, 1.0, 0.05781, 0.05781, 0.05781, 1.0, 0.05781, 0.05781, 0.05781, 1.0, 0.05781, 0.05781, 0.05781, 1.0, 0.05781, 0.05781, 0.05781, 1.0, 0.05781, 0.05781, 0.05781, 1.0, 0.05781, 0.05781, 0.05781, 1.0, 0.05781, 0.05781, 0.05781, 1.0, 0.05781, 0.05781, 0.05781, 1.0, 0.05781, 0.05781, 0.05781, 1.0, 0.05781, 0.05781, 0.05781, 1.0, 0.05781, 0.05781, 0.05781, 1.0, 0.05781, 0.05781, 0.05781, 1.0, 0.05781, 0.05781, 0.05781, 1.0, 0.05781, 0.05781, 0.05781, 1.0, 0.05781, 0.05781, 0.05781, 1.0, 0.05781, 0.05781, 0.05781, 1.0, 0.05781, 0.05781, 0.05781, 1.0, 0.05781, 0.05781, 0.05781, 1.0, 0.05781, 0.05781, 0.05781, 1.0, 0.05781, 0.05781, 0.05781, 1.0, 0.05781, 0.05781, 0.05781, 1.0, 0.05781, 0.05781, 0.05781, 1.0, 0.05781, 0.05781, 0.05781, 1.0, 0.05781, 0.05781, 0.05781, 1.0, 0.05781, 0.05781, 0.05781, 1.0, 0.05781, 0.05781, 0.05781, 1.0, 0.05781, 0.05781, 0.05781, 1.0, 0.05781, 0.05781, 0.05781, 1.0, 0.05781, 0.05781, 0.05781, 1.0, 0.05781, 0.05781, 0.05781, 1.0, 0.05781, 0.05781, 0.05781, 1.0, 0.05781, 0.05781, 0.05781, 1.0, 0.05781, 0.05781, 0.05781, 1.0, 0.05781, 0.05781, 0.05781, 1.0, 0.05781, 0.05781, 0.05781, 1.0, 0.05781, 0.05781, 0.05781, 1.0, 0.05781, 0.05781, 0.05781, 1.0, 0.05781, 0.05781, 0.05781, 1.0, 0.05781, 0.05781, 0.05781, 1.0, 0.05781, 0.05781, 0.05781, 1.0, 0.05781, 0.05781, 0.05781, 1.0, 0.05781, 0.05781, 0.05781, 1.0, 0.05781, 0.05781, 0.05781, 1.0, 0.05781, 0.05781, 0.05781, 1.0, 0.05781, 0.05781, 0.05781, 1.0, 0.05781, 0.05781, 0.05781, 1.0, 0.05781, 0.05781, 0.05781, 1.0, 0.05781, 0.05781, 0.05781, 1.0, 0.05781, 0.05781, 0.05781, 1.0, 0.05781, 0.05781, 0.05781, 1.0, 0.05781, 0.05781, 0.05781, 1.0, 0.05781, 0.05781, 0.05781, 1.0, 0.05781, 0.05781, 0.05781, 1.0, 0.05781, 0.05781, 0.05781, 1.0, 0.05781, 0.05781, 0.05781, 1.0, 0.05781, 0.05781, 0.05781, 1.0])
me_stake_bake.materials.append(mat_measure_bake)
me_stake_bake.use_remesh_fix_poles = True
me_stake_bake.use_remesh_preserve_attributes = False
me_stake_bake.use_mirror_vertex_groups = False
me_stake_bake.update()

# ---- objects
ob_camera = bpy.data.objects.new('Camera', cam_camera)
ob_snap_light = bpy.data.objects.new('snap-light', light_snap_light)
ob_measure_body = bpy.data.objects.new('measure-body', me_measure_body)
ob_stake = bpy.data.objects.new('stake', me_stake)
ob_measure_color = bpy.data.objects.new('measure-color', me_measure_color)
ob_front_light = bpy.data.objects.new('front-light', light_light)
ob_back_light = bpy.data.objects.new('back-light', light_back_light)
ob_measure_body_bake = bpy.data.objects.new('measure-body-bake', me_measure_body_bake)
ob_stake_bake = bpy.data.objects.new('stake-bake', me_stake_bake)

# ---- transforms, parenting, visibility, modifiers, constraints
ob_camera.location = (0.9226, -4.915, 1.119)
ob_camera.rotation_euler = (1.396, -0.0, 0.1856)
ob_camera.lock_rotations_4d = False
ob_camera.empty_display_type = 'ARROWS'
ob_camera.color = (0.0, 0.0, 0.0, 0.0)
ob_camera.display_type = 'WIRE'
ob_camera.lineart.crease_threshold = 0.0
ob_snap_light.location = (-0.6446, -6.896, 2.076)
ob_snap_light.rotation_euler = (1.316, -0.0, -0.08727)
ob_snap_light.lock_rotations_4d = False
ob_snap_light.empty_display_type = 'ARROWS'
ob_snap_light.color = (0.0, 0.0, 0.0, 0.0)
ob_snap_light.lineart.crease_threshold = 0.0
ob_measure_body.location = (0.0, 0.0, 0.0)
ob_measure_body.lock_rotations_4d = False
ob_measure_body.empty_display_type = 'ARROWS'
ob_measure_body.lineart.crease_threshold = 0.0
ob_stake.parent = ob_measure_body
ob_stake.location = (0.0, 0.0, 0.0)
ob_stake.lineart.crease_threshold = 0.0
_m = ob_stake.modifiers.new('Auto Smooth', 'NODES')
_m.node_group = ng_auto_smooth
_gi = [s.identifier for s in ng_auto_smooth.interface.items_tree if s.item_type == 'SOCKET' and s.in_out == 'INPUT']
_m[_gi[1]] = 1.047  # Angle
ob_measure_color.parent = ob_measure_body
ob_measure_color.location = (0.0, 0.0, 0.0)
ob_measure_color.lineart.crease_threshold = 0.0
ob_front_light.location = (-0.6446, -6.896, 2.076)
ob_front_light.rotation_euler = (1.316, -0.0, -0.08727)
ob_front_light.lock_rotations_4d = False
ob_front_light.empty_display_type = 'ARROWS'
ob_front_light.color = (0.0, 0.0, 0.0, 0.0)
ob_front_light.lineart.crease_threshold = 0.0
ob_back_light.location = (0.6446, 6.896, 2.076)
ob_back_light.rotation_euler = (1.316, -0.0, 3.054)
ob_back_light.lock_rotations_4d = False
ob_back_light.empty_display_type = 'ARROWS'
ob_back_light.color = (0.0, 0.0, 0.0, 0.0)
ob_back_light.lineart.crease_threshold = 0.0
ob_measure_body_bake.location = (0.0, 0.0, 0.0)
ob_measure_body_bake.lock_rotations_4d = False
ob_measure_body_bake.empty_display_type = 'ARROWS'
ob_measure_body_bake.lineart.crease_threshold = 0.0
ob_stake_bake.parent = ob_measure_body_bake
ob_stake_bake.location = (0.0, 0.0, 0.0)
ob_stake_bake.lineart.crease_threshold = 0.0
_m = ob_stake_bake.modifiers.new('Auto Smooth', 'NODES')
_m.node_group = ng_auto_smooth
_gi = [s.identifier for s in ng_auto_smooth.interface.items_tree if s.item_type == 'SOCKET' and s.in_out == 'INPUT']
_m[_gi[1]] = 1.047  # Angle

# ---- collection membership
col_light_cam_collection.objects.link(ob_camera)
col_light_cam_collection.objects.link(ob_snap_light)
col_collection.objects.link(ob_measure_body)
col_collection.objects.link(ob_stake)
col_collection.objects.link(ob_measure_color)
col_bake_light.objects.link(ob_front_light)
col_bake_light.objects.link(ob_back_light)
col_bake_body.objects.link(ob_measure_body_bake)
col_bake_body.objects.link(ob_stake_bake)
def _layer_coll(name, lc=None):
    lc = lc or bpy.context.view_layer.layer_collection
    for c in lc.children:
        if c.name == name: return c
        r = _layer_coll(name, c)
        if r: return r
_layer_coll('bake-light').exclude = True
_layer_coll('bake-body').exclude = True

# ---- scene / render settings (as saved in the file)
scene.camera = ob_camera
scene.frame_start = 1; scene.frame_end = 250; scene.frame_set(1)
scene.render.engine = 'CYCLES'
scene.cycles.use_denoising = False
scene.cycles.samples = 128
scene.cycles.sampling_pattern = 'TABULATED_SOBOL'
scene.cycles.use_adaptive_sampling = False
scene.cycles.use_light_tree = False
scene.view_settings.view_transform = 'Filmic'
bpy.context.view_layer.update()
